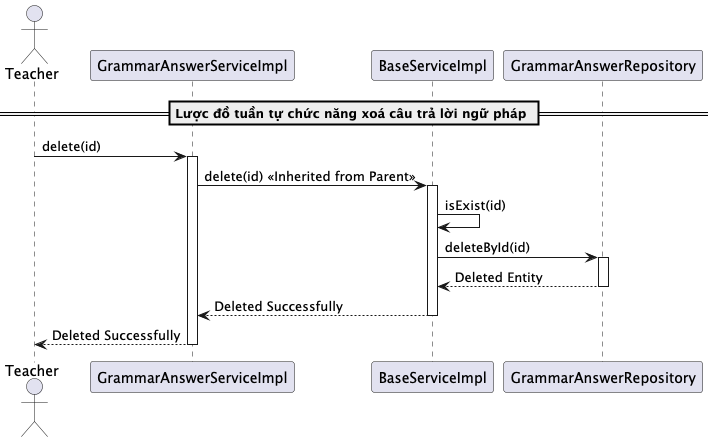

The diagram above was rendered by PlantUML. Its source (embedded in the PNG):
@startuml deleteGrammarAnswer

actor Teacher
participant "GrammarAnswerServiceImpl" as GrammarAnswerService
participant "BaseServiceImpl" as BaseService
participant "GrammarAnswerRepository" as Repository

== Lược đồ tuần tự chức năng xoá câu trả lời ngữ pháp ==
Teacher -> GrammarAnswerService: delete(id)
activate GrammarAnswerService

GrammarAnswerService -> BaseService: delete(id) << Inherited from Parent >>
activate BaseService

BaseService -> BaseService: isExist(id)
BaseService -> Repository: deleteById(id)
activate Repository
Repository --> BaseService: Deleted Entity
deactivate Repository

BaseService --> GrammarAnswerService: Deleted Successfully
deactivate BaseService

GrammarAnswerService --> Teacher: Deleted Successfully
deactivate GrammarAnswerService

@enduml